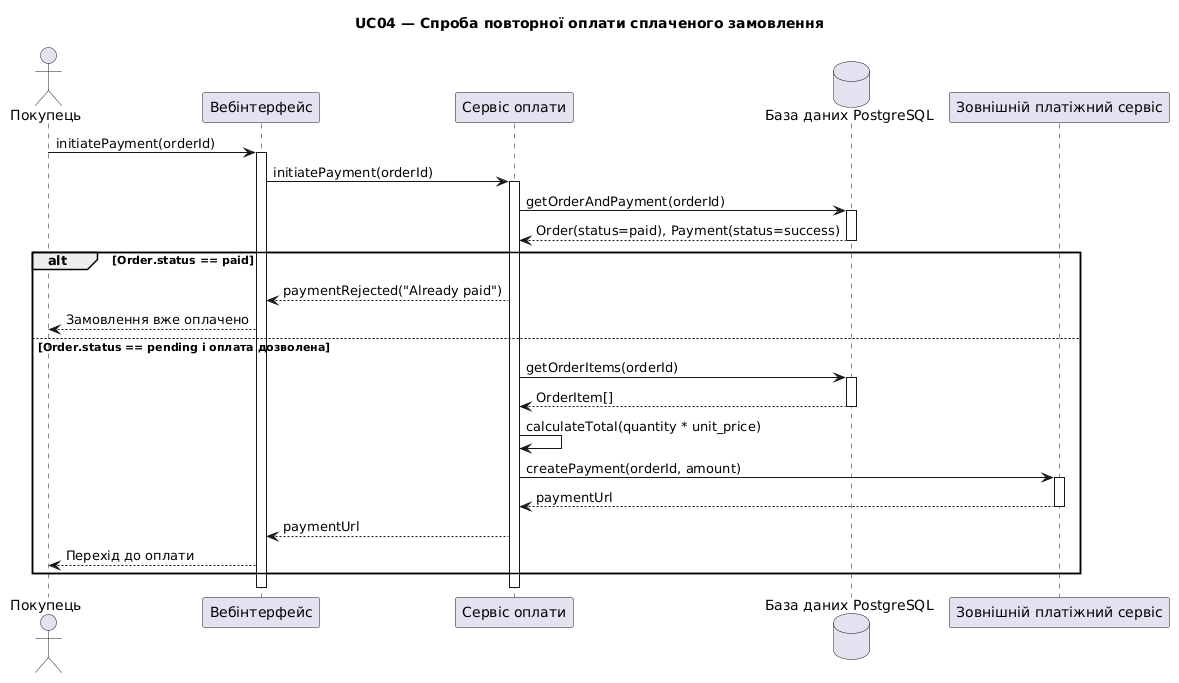

The diagram above was rendered by PlantUML. Its source (embedded in the PNG):
@startuml
title UC04 — Спроба повторної оплати сплаченого замовлення

actor "Покупець" as Customer
participant "Вебінтерфейс" as UI
participant "Сервіс оплати" as PaymentService
database "База даних PostgreSQL" as DB
participant "Зовнішній платіжний сервіс" as Gateway

Customer -> UI: initiatePayment(orderId)
activate UI

UI -> PaymentService: initiatePayment(orderId)
activate PaymentService

PaymentService -> DB: getOrderAndPayment(orderId)
activate DB
DB --> PaymentService: Order(status=paid), Payment(status=success)
deactivate DB

alt Order.status == paid
    PaymentService --> UI: paymentRejected("Already paid")
    UI --> Customer: Замовлення вже оплачено
else Order.status == pending і оплата дозволена
    PaymentService -> DB: getOrderItems(orderId)
    activate DB
    DB --> PaymentService: OrderItem[]
    deactivate DB
    PaymentService -> PaymentService: calculateTotal(quantity * unit_price)
    PaymentService -> Gateway: createPayment(orderId, amount)
    activate Gateway
    Gateway --> PaymentService: paymentUrl
    deactivate Gateway

    PaymentService --> UI: paymentUrl
    UI --> Customer: Перехід до оплати
end

deactivate PaymentService
deactivate UI
@enduml